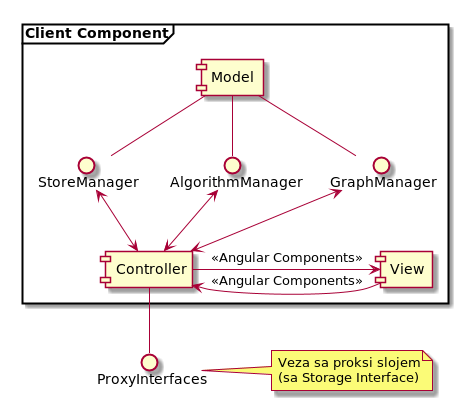

The diagram above was rendered by PlantUML. Its source (embedded in the PNG):
@startuml

interface ProxyInterfaces

note right of ProxyInterfaces : Veza sa proksi slojem\n(sa Storage Interface)

frame "Client Component" {
  [Model]




  Model -down- GraphManager
  Model -down- AlgorithmManager
  Model -down- StoreManager

  [Controller]

  Controller -- ProxyInterfaces
  Controller <-up-> GraphManager
  Controller <-up-> AlgorithmManager
  Controller <-up-> StoreManager

  [View]

  View <-left- Controller : <<Angular Components>>
  View -left-> Controller : <<Angular Components>>
}


@enduml